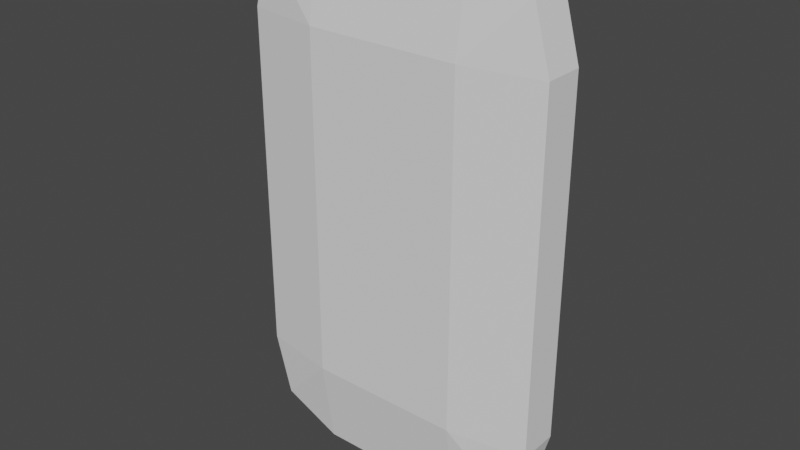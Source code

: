 # Source: phone.blend  (saved by Blender 2.83.18; exported with 4.5.12 LTS)
import bpy
from mathutils import Matrix  # noqa: F401  (used for matrix-valued properties, if any)

bpy.ops.wm.read_factory_settings(use_empty=True)
scene = bpy.context.scene
scene.name = 'Scene'

# ---- collections
col_collection = bpy.data.collections.new('Collection'); scene.collection.children.link(col_collection)

# ---- world
world_world = bpy.data.worlds.new('World'); scene.world = world_world
world_world.use_nodes = True; world_world.node_tree.nodes.clear()
_N = world_world.node_tree.nodes; _L = world_world.node_tree.links
n0 = _N.new('ShaderNodeOutputWorld'); n0.name = 'World Output'; n0.location = (300, 300)
n1 = _N.new('ShaderNodeBackground'); n1.name = 'Background'; n1.location = (10, 300)
n1.inputs[0].default_value = (0.05088, 0.05088, 0.05088, 1.0)
_L.new(n1.outputs[0], n0.inputs[0])
n0.is_active_output = True
world_world.color = (0.05088, 0.05088, 0.05088)
world_world.use_sun_shadow = False
world_world.sun_shadow_jitter_overblur = 0.0

# ---- meshes
me_cube_002 = bpy.data.meshes.new('Cube.002')
me_cube_002.from_pydata([(-0.8906, 1.525, -0.1306), (-0.8906, 1.525, 0.1306), (-1.0, 0.5667, 0.1306), (-1.0, 0.5667, -0.1306), (-0.5, 1.7, 0.1306), (-0.5, 1.7, -0.1306), (-0.5, 0.5667, 0.2156), (-1.0, 1.128, 0.1306), (-1.0, 1.128, -0.1306), (-0.5, 1.128, 0.2156), (0.8906, 1.525, -0.1306), (0.8906, 1.525, 0.1306), (-1.061e-07, 1.7, 0.1306), (-1.912e-07, 1.7, -0.1306), (1.0, 0.5667, 0.1306), (1.0, 0.5667, -0.1306), (2.071e-08, 0.5667, 0.2156), (0.5, 1.7, 0.1306), (0.5, 1.7, -0.1306), (0.5, 0.5667, 0.2156), (1.0, 1.128, 0.1306), (1.0, 1.128, -0.1306), (-2.835e-08, 1.128, 0.2156), (0.5, 1.128, 0.2156), (-0.8906, -1.525, -0.1306), (-0.8906, -1.525, 0.1306), (-1.0, -0.5667, 0.1306), (-1.0, -0.5667, -0.1306), (-0.5, -1.7, 0.1306), (-0.5, -1.7, -0.1306), (-0.5, -0.5667, 0.2156), (-1.0, -1.128, 0.1306), (-1.0, -1.128, -0.1306), (-0.5, -1.128, 0.2156), (-1.0, -5.058e-08, 0.1306), (-1.0, -1.243e-07, -0.1306), (-0.5, 1.711e-08, 0.2156), (0.8906, -1.525, -0.1306), (0.8906, -1.525, 0.1306), (1.912e-07, -1.7, 0.1306), (1.061e-07, -1.7, -0.1306), (1.0, -0.5667, 0.1306), (1.0, -0.5667, -0.1306), (1.198e-07, -0.5667, 0.2156), (0.5, -1.7, 0.1306), (0.5, -1.7, -0.1306), (0.5, -0.5667, 0.2156), (1.0, -1.128, 0.1306), (1.0, -1.128, -0.1306), (1.688e-07, -1.128, 0.2156), (0.5, -1.128, 0.2156), (1.0, 1.243e-07, 0.1306), (1.0, 5.058e-08, -0.1306), (7.025e-08, 6.082e-08, 0.2156), (0.5, 1.045e-07, 0.2156), (-0.4465, 1.584, -0.1306), (-1.807e-07, 1.584, -0.1306), (-0.893, 1.051, -0.1306), (-0.893, 0.528, -0.1306), (-0.7953, 1.421, -0.1306), (-0.893, -1.14e-07, -0.1306), (0.4465, 1.584, -0.1306), (0.893, 1.051, -0.1306), (0.893, 0.528, -0.1306), (0.7953, 1.421, -0.1306), (0.893, 4.216e-08, -0.1306), (-0.4465, -1.584, -0.1306), (9.63e-08, -1.584, -0.1306), (-0.893, -1.051, -0.1306), (-0.893, -0.528, -0.1306), (-0.7953, -1.421, -0.1306), (0.4465, -1.584, -0.1306), (0.893, -1.051, -0.1306), (0.893, -0.528, -0.1306), (0.7953, -1.421, -0.1306), (-0.4465, 1.584, -0.1032), (-1.718e-07, 1.584, -0.1032), (-0.893, 1.051, -0.1032), (-0.893, 0.528, -0.1032), (-0.7953, 1.421, -0.1032), (-0.893, -1.063e-07, -0.1032), (0.4465, 1.584, -0.1032), (0.893, 1.051, -0.1032), (0.893, 0.528, -0.1032), (0.7953, 1.421, -0.1032), (0.893, 4.988e-08, -0.1032), (-0.4465, -1.584, -0.1032), (1.052e-07, -1.584, -0.1032), (-0.893, -1.051, -0.1032), (-0.893, -0.528, -0.1032), (-0.7953, -1.421, -0.1032), (0.4465, -1.584, -0.1032), (0.893, -1.051, -0.1032), (0.893, -0.528, -0.1032), (0.7953, -1.421, -0.1032)], [], [(9, 4, 1, 7), (7, 1, 0, 8), (4, 12, 13, 5), (34, 2, 3, 35), (36, 6, 2, 34), (53, 16, 6, 36), (1, 4, 5, 0), (22, 12, 4, 9), (16, 22, 9, 6), (37, 45, 71, 74), (15, 52, 65, 63), (2, 7, 8, 3), (6, 9, 7, 2), (23, 20, 11, 17), (20, 21, 10, 11), (17, 18, 13, 12), (48, 37, 74, 72), (13, 18, 61, 56), (51, 52, 15, 14), (54, 51, 14, 19), (53, 54, 19, 16), (3, 8, 57, 58), (18, 10, 64, 61), (11, 10, 18, 17), (22, 23, 17, 12), (16, 19, 23, 22), (0, 5, 55, 59), (10, 21, 62, 64), (14, 15, 21, 20), (19, 14, 20, 23), (33, 31, 25, 28), (31, 32, 24, 25), (28, 29, 40, 39), (8, 0, 59, 57), (32, 27, 69, 68), (34, 35, 27, 26), (36, 34, 26, 30), (53, 36, 30, 43), (29, 24, 70, 66), (24, 32, 68, 70), (25, 24, 29, 28), (49, 33, 28, 39), (43, 30, 33, 49), (5, 13, 56, 55), (40, 29, 66, 67), (26, 27, 32, 31), (30, 26, 31, 33), (50, 44, 38, 47), (47, 38, 37, 48), (44, 39, 40, 45), (42, 48, 72, 73), (35, 3, 58, 60), (51, 41, 42, 52), (54, 46, 41, 51), (53, 43, 46, 54), (52, 42, 73, 65), (21, 15, 63, 62), (38, 44, 45, 37), (49, 39, 44, 50), (43, 49, 50, 46), (27, 35, 60, 69), (45, 40, 67, 71), (41, 47, 48, 42), (46, 50, 47, 41), (62, 63, 83, 82), (73, 72, 92, 93), (68, 69, 89, 88), (56, 61, 81, 76), (71, 67, 87, 91), (67, 66, 86, 87), (58, 57, 77, 78), (70, 68, 88, 90), (64, 62, 82, 84), (72, 74, 94, 92), (55, 56, 76, 75), (57, 59, 79, 77), (69, 60, 80, 89), (66, 70, 90, 86), (61, 64, 84, 81), (63, 65, 85, 83), (60, 58, 78, 80), (74, 71, 91, 94), (65, 73, 93, 85), (59, 55, 75, 79)])
_uv = me_cube_002.uv_layers.new(name='UVMap')
_uv.uv.foreach_set('vector', [0.5829, 0.4375, 0.625, 0.4375, 0.625, 0.5, 0.5829, 0.5, 0.5829, 0.5, 0.625, 0.5, 0.625, 0.75, 0.5829, 0.75, 0.6875, 0.5, 0.75, 0.5, 0.75, 0.75, 0.6875, 0.75, 0.5, 0.5, 0.5417, 0.5, 0.5417, 0.75, 0.5, 0.75, 0.5, 0.4375, 0.5417, 0.4375, 0.5417, 0.5, 0.5, 0.5, 0.5, 0.375, 0.5417, 0.375, 0.5417, 0.4375, 0.5, 0.4375, 0.625, 0.5, 0.6875, 0.5, 0.6875, 0.75, 0.625, 0.75, 0.5829, 0.375, 0.625, 0.375, 0.625, 0.4375, 0.5829, 0.4375, 0.5417, 0.375, 0.5829, 0.375, 0.5829, 0.4375, 0.5417, 0.4375, 0.625, 0.75, 0.6875, 0.75, 0.6875, 0.75, 0.625, 0.75, 0.5417, 0.75, 0.5, 0.75, 0.5, 0.75, 0.5417, 0.75, 0.5417, 0.5, 0.5829, 0.5, 0.5829, 0.75, 0.5417, 0.75, 0.5417, 0.4375, 0.5829, 0.4375, 0.5829, 0.5, 0.5417, 0.5, 0.5829, 0.4375, 0.5829, 0.5, 0.625, 0.5, 0.625, 0.4375, 0.5829, 0.5, 0.5829, 0.75, 0.625, 0.75, 0.625, 0.5, 0.6875, 0.5, 0.6875, 0.75, 0.75, 0.75, 0.75, 0.5, 0.5829, 0.75, 0.625, 0.75, 0.625, 0.75, 0.5829, 0.75, 0.75, 0.75, 0.6875, 0.75, 0.6875, 0.75, 0.75, 0.75, 0.5, 0.5, 0.5, 0.75, 0.5417, 0.75, 0.5417, 0.5, 0.5, 0.4375, 0.5, 0.5, 0.5417, 0.5, 0.5417, 0.4375, 0.5, 0.375, 0.5, 0.4375, 0.5417, 0.4375, 0.5417, 0.375, 0.5417, 0.75, 0.5829, 0.75, 0.5829, 0.75, 0.5417, 0.75, 0.6875, 0.75, 0.625, 0.75, 0.625, 0.75, 0.6875, 0.75, 0.625, 0.5, 0.625, 0.75, 0.6875, 0.75, 0.6875, 0.5, 0.5829, 0.375, 0.5829, 0.4375, 0.625, 0.4375, 0.625, 0.375, 0.5417, 0.375, 0.5417, 0.4375, 0.5829, 0.4375, 0.5829, 0.375, 0.625, 0.75, 0.6875, 0.75, 0.6875, 0.75, 0.625, 0.75, 0.625, 0.75, 0.5829, 0.75, 0.5829, 0.75, 0.625, 0.75, 0.5417, 0.5, 0.5417, 0.75, 0.5829, 0.75, 0.5829, 0.5, 0.5417, 0.4375, 0.5417, 0.5, 0.5829, 0.5, 0.5829, 0.4375, 0.5829, 0.4375, 0.5829, 0.5, 0.625, 0.5, 0.625, 0.4375, 0.5829, 0.5, 0.5829, 0.75, 0.625, 0.75, 0.625, 0.5, 0.6875, 0.5, 0.6875, 0.75, 0.75, 0.75, 0.75, 0.5, 0.5829, 0.75, 0.625, 0.75, 0.625, 0.75, 0.5829, 0.75, 0.5829, 0.75, 0.5417, 0.75, 0.5417, 0.75, 0.5829, 0.75, 0.5, 0.5, 0.5, 0.75, 0.5417, 0.75, 0.5417, 0.5, 0.5, 0.4375, 0.5, 0.5, 0.5417, 0.5, 0.5417, 0.4375, 0.5, 0.375, 0.5, 0.4375, 0.5417, 0.4375, 0.5417, 0.375, 0.6875, 0.75, 0.625, 0.75, 0.625, 0.75, 0.6875, 0.75, 0.625, 0.75, 0.5829, 0.75, 0.5829, 0.75, 0.625, 0.75, 0.625, 0.5, 0.625, 0.75, 0.6875, 0.75, 0.6875, 0.5, 0.5829, 0.375, 0.5829, 0.4375, 0.625, 0.4375, 0.625, 0.375, 0.5417, 0.375, 0.5417, 0.4375, 0.5829, 0.4375, 0.5829, 0.375, 0.6875, 0.75, 0.75, 0.75, 0.75, 0.75, 0.6875, 0.75, 0.75, 0.75, 0.6875, 0.75, 0.6875, 0.75, 0.75, 0.75, 0.5417, 0.5, 0.5417, 0.75, 0.5829, 0.75, 0.5829, 0.5, 0.5417, 0.4375, 0.5417, 0.5, 0.5829, 0.5, 0.5829, 0.4375, 0.5829, 0.4375, 0.625, 0.4375, 0.625, 0.5, 0.5829, 0.5, 0.5829, 0.5, 0.625, 0.5, 0.625, 0.75, 0.5829, 0.75, 0.6875, 0.5, 0.75, 0.5, 0.75, 0.75, 0.6875, 0.75, 0.5417, 0.75, 0.5829, 0.75, 0.5829, 0.75, 0.5417, 0.75, 0.5, 0.75, 0.5417, 0.75, 0.5417, 0.75, 0.5, 0.75, 0.5, 0.5, 0.5417, 0.5, 0.5417, 0.75, 0.5, 0.75, 0.5, 0.4375, 0.5417, 0.4375, 0.5417, 0.5, 0.5, 0.5, 0.5, 0.375, 0.5417, 0.375, 0.5417, 0.4375, 0.5, 0.4375, 0.5, 0.75, 0.5417, 0.75, 0.5417, 0.75, 0.5, 0.75, 0.5829, 0.75, 0.5417, 0.75, 0.5417, 0.75, 0.5829, 0.75, 0.625, 0.5, 0.6875, 0.5, 0.6875, 0.75, 0.625, 0.75, 0.5829, 0.375, 0.625, 0.375, 0.625, 0.4375, 0.5829, 0.4375, 0.5417, 0.375, 0.5829, 0.375, 0.5829, 0.4375, 0.5417, 0.4375, 0.5417, 0.75, 0.5, 0.75, 0.5, 0.75, 0.5417, 0.75, 0.6875, 0.75, 0.75, 0.75, 0.75, 0.75, 0.6875, 0.75, 0.5417, 0.5, 0.5829, 0.5, 0.5829, 0.75, 0.5417, 0.75, 0.5417, 0.4375, 0.5829, 0.4375, 0.5829, 0.5, 0.5417, 0.5, 0.5829, 0.75, 0.5417, 0.75, 0.5417, 0.75, 0.5829, 0.75, 0.5417, 0.75, 0.5829, 0.75, 0.5829, 0.75, 0.5417, 0.75, 0.5829, 0.75, 0.5417, 0.75, 0.5417, 0.75, 0.5829, 0.75, 0.75, 0.75, 0.6875, 0.75, 0.6875, 0.75, 0.75, 0.75, 0.6875, 0.75, 0.75, 0.75, 0.75, 0.75, 0.6875, 0.75, 0.75, 0.75, 0.6875, 0.75, 0.6875, 0.75, 0.75, 0.75, 0.5417, 0.75, 0.5829, 0.75, 0.5829, 0.75, 0.5417, 0.75, 0.625, 0.75, 0.5829, 0.75, 0.5829, 0.75, 0.625, 0.75, 0.625, 0.75, 0.5829, 0.75, 0.5829, 0.75, 0.625, 0.75, 0.5829, 0.75, 0.625, 0.75, 0.625, 0.75, 0.5829, 0.75, 0.6875, 0.75, 0.75, 0.75, 0.75, 0.75, 0.6875, 0.75, 0.5829, 0.75, 0.625, 0.75, 0.625, 0.75, 0.5829, 0.75, 0.5417, 0.75, 0.5, 0.75, 0.5, 0.75, 0.5417, 0.75, 0.6875, 0.75, 0.625, 0.75, 0.625, 0.75, 0.6875, 0.75, 0.6875, 0.75, 0.625, 0.75, 0.625, 0.75, 0.6875, 0.75, 0.5417, 0.75, 0.5, 0.75, 0.5, 0.75, 0.5417, 0.75, 0.5, 0.75, 0.5417, 0.75, 0.5417, 0.75, 0.5, 0.75, 0.625, 0.75, 0.6875, 0.75, 0.6875, 0.75, 0.625, 0.75, 0.5, 0.75, 0.5417, 0.75, 0.5417, 0.75, 0.5, 0.75, 0.625, 0.75, 0.6875, 0.75, 0.6875, 0.75, 0.625, 0.75])
me_cube_002.use_remesh_fix_poles = True
me_cube_002.use_remesh_preserve_attributes = False
me_cube_002.use_mirror_vertex_groups = False
me_cube_002.update()
me_cube_003 = bpy.data.meshes.new('Cube.003')
me_cube_003.from_pydata([(-0.4465, 1.584, -0.1032), (-1.718e-07, 1.584, -0.1032), (-0.893, 1.051, -0.1032), (-0.893, 0.528, -0.1032), (-1.251e-07, 1.051, -0.1032), (-7.943e-08, 0.528, -0.1032), (-0.4465, 0.528, -0.1032), (-0.7953, 1.421, -0.1032), (-0.4465, 1.051, -0.1032), (-0.893, -1.063e-07, -0.1032), (-3.327e-08, -2.819e-08, -0.1032), (-0.4465, -6.722e-08, -0.1032), (0.4465, 1.584, -0.1032), (0.893, 1.051, -0.1032), (0.893, 0.528, -0.1032), (0.4465, 0.528, -0.1032), (0.7953, 1.421, -0.1032), (0.4465, 1.051, -0.1032), (0.893, 4.988e-08, -0.1032), (0.4465, 1.084e-08, -0.1032), (-0.4465, -1.584, -0.1032), (1.052e-07, -1.584, -0.1032), (-0.893, -1.051, -0.1032), (-0.893, -0.528, -0.1032), (5.861e-08, -1.051, -0.1032), (1.289e-08, -0.528, -0.1032), (-0.4465, -0.528, -0.1032), (-0.7953, -1.421, -0.1032), (-0.4465, -1.051, -0.1032), (0.4465, -1.584, -0.1032), (0.893, -1.051, -0.1032), (0.893, -0.528, -0.1032), (0.4465, -0.528, -0.1032), (0.7953, -1.421, -0.1032), (0.4465, -1.051, -0.1032)], [], [(8, 0, 1, 4), (11, 6, 5, 10), (9, 3, 6, 11), (2, 7, 0, 8), (3, 2, 8, 6), (6, 8, 4, 5), (17, 4, 1, 12), (19, 10, 5, 15), (18, 19, 15, 14), (13, 17, 12, 16), (14, 15, 17, 13), (15, 5, 4, 17), (28, 24, 21, 20), (11, 10, 25, 26), (9, 11, 26, 23), (22, 28, 20, 27), (23, 26, 28, 22), (26, 25, 24, 28), (34, 29, 21, 24), (19, 32, 25, 10), (18, 31, 32, 19), (30, 33, 29, 34), (31, 30, 34, 32), (32, 34, 24, 25)])
_uv = me_cube_003.uv_layers.new(name='UVMap')
_uv.uv.foreach_set('vector', [0.5829, 0.8125, 0.625, 0.8125, 0.625, 0.875, 0.5829, 0.875, 0.5, 0.8125, 0.5417, 0.8125, 0.5417, 0.875, 0.5, 0.875, 0.5, 0.75, 0.5417, 0.75, 0.5417, 0.8125, 0.5, 0.8125, 0.5829, 0.75, 0.625, 0.75, 0.625, 0.8125, 0.5829, 0.8125, 0.5417, 0.75, 0.5829, 0.75, 0.5829, 0.8125, 0.5417, 0.8125, 0.5417, 0.8125, 0.5829, 0.8125, 0.5829, 0.875, 0.5417, 0.875, 0.5829, 0.8125, 0.5829, 0.875, 0.625, 0.875, 0.625, 0.8125, 0.5, 0.8125, 0.5, 0.875, 0.5417, 0.875, 0.5417, 0.8125, 0.5, 0.75, 0.5, 0.8125, 0.5417, 0.8125, 0.5417, 0.75, 0.5829, 0.75, 0.5829, 0.8125, 0.625, 0.8125, 0.625, 0.75, 0.5417, 0.75, 0.5417, 0.8125, 0.5829, 0.8125, 0.5829, 0.75, 0.5417, 0.8125, 0.5417, 0.875, 0.5829, 0.875, 0.5829, 0.8125, 0.5829, 0.8125, 0.5829, 0.875, 0.625, 0.875, 0.625, 0.8125, 0.5, 0.8125, 0.5, 0.875, 0.5417, 0.875, 0.5417, 0.8125, 0.5, 0.75, 0.5, 0.8125, 0.5417, 0.8125, 0.5417, 0.75, 0.5829, 0.75, 0.5829, 0.8125, 0.625, 0.8125, 0.625, 0.75, 0.5417, 0.75, 0.5417, 0.8125, 0.5829, 0.8125, 0.5829, 0.75, 0.5417, 0.8125, 0.5417, 0.875, 0.5829, 0.875, 0.5829, 0.8125, 0.5829, 0.8125, 0.625, 0.8125, 0.625, 0.875, 0.5829, 0.875, 0.5, 0.8125, 0.5417, 0.8125, 0.5417, 0.875, 0.5, 0.875, 0.5, 0.75, 0.5417, 0.75, 0.5417, 0.8125, 0.5, 0.8125, 0.5829, 0.75, 0.625, 0.75, 0.625, 0.8125, 0.5829, 0.8125, 0.5417, 0.75, 0.5829, 0.75, 0.5829, 0.8125, 0.5417, 0.8125, 0.5417, 0.8125, 0.5829, 0.8125, 0.5829, 0.875, 0.5417, 0.875])
me_cube_003.use_remesh_fix_poles = True
me_cube_003.use_remesh_preserve_attributes = False
me_cube_003.use_mirror_vertex_groups = False
me_cube_003.update()

# ---- objects
ob_cube = bpy.data.objects.new('Cube', me_cube_002)
ob_cube_001 = bpy.data.objects.new('Cube.001', me_cube_003)

# ---- transforms, parenting, visibility, modifiers, constraints
ob_cube.location = (0.0, 0.0, 0.0)
ob_cube.rotation_euler = (1.571, -0.0, 0.0)
ob_cube.scale = (0.1, 0.1, 0.1)
ob_cube.lineart.crease_threshold = 0.0
ob_cube_001.location = (0.0, 0.0, 0.0)
ob_cube_001.rotation_euler = (1.571, -0.0, 0.0)
ob_cube_001.scale = (0.1, 0.1, 0.1)
ob_cube_001.lineart.crease_threshold = 0.0

# ---- collection membership
col_collection.objects.link(ob_cube)
col_collection.objects.link(ob_cube_001)

# ---- scene / render settings (as saved in the file)
scene.frame_start = 1; scene.frame_end = 250; scene.frame_set(1)
scene.render.engine = 'BLENDER_EEVEE_NEXT'
scene.cycles.use_denoising = False
scene.cycles.samples = 128
scene.cycles.sampling_pattern = 'TABULATED_SOBOL'
scene.cycles.use_adaptive_sampling = False
scene.cycles.use_light_tree = False
scene.view_settings.view_transform = 'Filmic'
bpy.context.view_layer.update()

# ---- added for rendering (the .blend has no active camera and no usable light): camera, sun
cam_auto = bpy.data.cameras.new('AutoCamera')
cam_auto.lens = 50.0
cam_auto.sensor_width = 36.0
cam_auto.clip_end = 1000.0
ob_auto_camera = bpy.data.objects.new('AutoCamera', cam_auto)
scene.collection.objects.link(ob_auto_camera)
ob_auto_camera.location = (0.366368, -0.443892, 0.293095)
ob_auto_camera.rotation_euler = (1.09748, -7.21219e-08, 0.694738)
scene.camera = ob_auto_camera
light_auto_sun = bpy.data.lights.new('AutoSun', 'SUN')
light_auto_sun.energy = 3.0
light_auto_sun.angle = 0.0523599
ob_auto_sun = bpy.data.objects.new('AutoSun', light_auto_sun)
scene.collection.objects.link(ob_auto_sun)
ob_auto_sun.rotation_euler = (0.872665, 0.174533, 0.523599)
bpy.context.view_layer.update()
